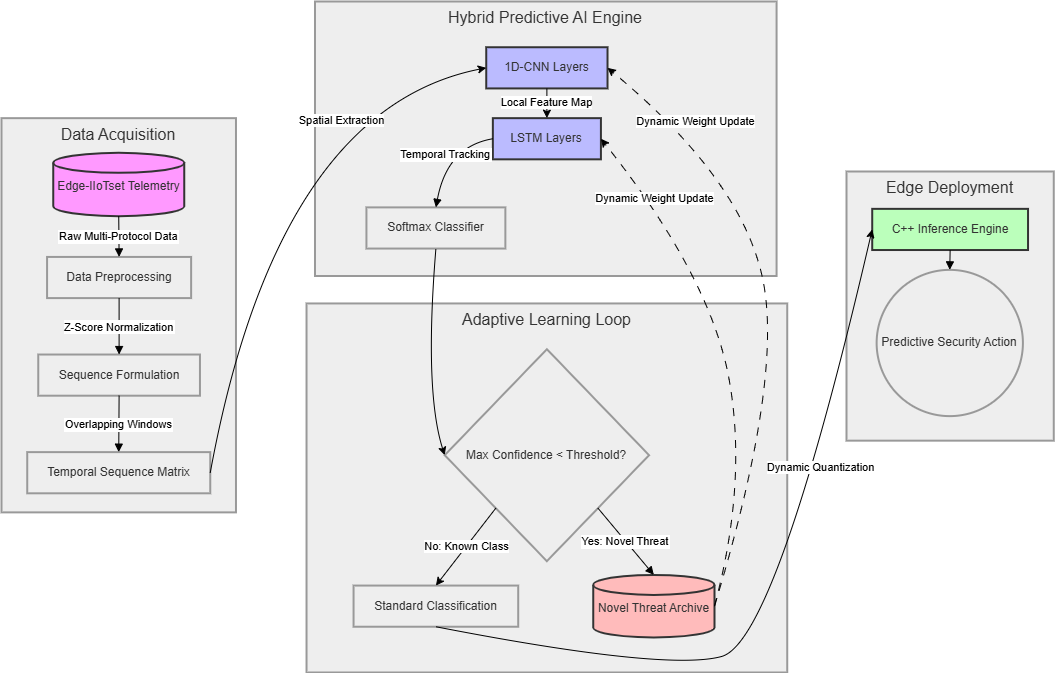

The diagram above was exported from draw.io. Its source (the exported page's mxGraphModel, read from the mxfile embedded in the PNG):
<mxGraphModel dx="2321" dy="753" grid="1" gridSize="10" guides="1" tooltips="1" connect="1" arrows="1" fold="1" page="1" pageScale="1" pageWidth="850" pageHeight="1100" math="0" shadow="0">
  <root>
    <mxCell id="0" />
    <mxCell id="1" parent="0" />
    <mxCell id="VbCr_RG2ljKblPYMWKdk-3" connectable="0" parent="1" style="group" value="" vertex="1">
      <mxGeometry height="671" width="760" x="-805" y="380" as="geometry" />
    </mxCell>
    <mxCell id="6_WgsnsppjOsYyxZFtFm-2" parent="VbCr_RG2ljKblPYMWKdk-3" style="whiteSpace=wrap;strokeWidth=2;fillColor=light-dark(#eeeeee,#1f2020);strokeColor=light-dark(#999999,#cccccc);fontColor=light-dark(#333333,#cccccc);verticalAlign=top;fontSize=16;" value="Adaptive Learning Loop" vertex="1">
      <mxGeometry height="369.04999999999995" width="480.6963249516441" x="305.0336750483559" y="301.95" as="geometry" />
    </mxCell>
    <mxCell id="6_WgsnsppjOsYyxZFtFm-3" parent="VbCr_RG2ljKblPYMWKdk-3" style="whiteSpace=wrap;strokeWidth=2;fillColor=light-dark(#eeeeee,#1f2020);strokeColor=light-dark(#999999,#cccccc);fontColor=light-dark(#333333,#cccccc);verticalAlign=top;fontSize=16;" value="Hybrid Predictive AI Engine" vertex="1">
      <mxGeometry height="274.5" width="461.5860735009671" x="313.4862862669246" as="geometry" />
    </mxCell>
    <mxCell id="6_WgsnsppjOsYyxZFtFm-4" parent="VbCr_RG2ljKblPYMWKdk-3" style="whiteSpace=wrap;strokeWidth=2;fillColor=light-dark(#eeeeee,#1f2020);strokeColor=light-dark(#999999,#cccccc);fontColor=light-dark(#333333,#cccccc);verticalAlign=top;fontSize=16;" value="Data Acquisition" vertex="1">
      <mxGeometry height="394.2125" width="234.46808510638297" y="116.66" as="geometry" />
    </mxCell>
    <mxCell id="6_WgsnsppjOsYyxZFtFm-5" parent="VbCr_RG2ljKblPYMWKdk-3" style="shape=cylinder3;boundedLbl=1;backgroundOutline=1;size=10;strokeWidth=2;whiteSpace=wrap;fillColor=#f9f;strokeColor=#333;fontColor=light-dark(#333333,#cccccc);verticalAlign=top;" value="Edge-IIoTset Telemetry" vertex="1">
      <mxGeometry height="63.287499999999994" width="130.83172147001935" x="51.81818181818181" y="151.35375" as="geometry" />
    </mxCell>
    <mxCell id="6_WgsnsppjOsYyxZFtFm-6" parent="VbCr_RG2ljKblPYMWKdk-3" style="whiteSpace=wrap;strokeWidth=2;fillColor=light-dark(#eeeeee,#1f2020);strokeColor=light-dark(#999999,#cccccc);fontColor=light-dark(#333333,#cccccc);" value="Data Preprocessing" vertex="1">
      <mxGeometry height="41.175" width="144.06189555125724" x="45.5705996131528" y="255.435" as="geometry" />
    </mxCell>
    <mxCell id="6_WgsnsppjOsYyxZFtFm-7" parent="VbCr_RG2ljKblPYMWKdk-3" style="whiteSpace=wrap;strokeWidth=2;fillColor=light-dark(#eeeeee,#1f2020);strokeColor=light-dark(#999999,#cccccc);fontColor=light-dark(#333333,#cccccc);" value="Sequence Formulation" vertex="1">
      <mxGeometry height="41.175" width="161.70212765957447" x="36.7504835589942" y="353.03499999999997" as="geometry" />
    </mxCell>
    <mxCell id="6_WgsnsppjOsYyxZFtFm-8" parent="VbCr_RG2ljKblPYMWKdk-3" style="whiteSpace=wrap;strokeWidth=2;fillColor=light-dark(#eeeeee,#1f2020);strokeColor=light-dark(#999999,#cccccc);fontColor=light-dark(#333333,#cccccc);" value="Temporal Sequence Matrix" vertex="1">
      <mxGeometry height="41.175" width="183.01740812379109" x="25.725338491295936" y="450.635" as="geometry" />
    </mxCell>
    <mxCell id="6_WgsnsppjOsYyxZFtFm-9" parent="VbCr_RG2ljKblPYMWKdk-3" style="whiteSpace=wrap;strokeWidth=2;fillColor=#bbf;strokeColor=#333;fontColor=light-dark(#333333,#cccccc);" value="1D-CNN Layers" vertex="1">
      <mxGeometry height="41.175" width="121.27659574468085" x="484.7435396518375" y="45.75" as="geometry" />
    </mxCell>
    <mxCell id="6_WgsnsppjOsYyxZFtFm-10" parent="VbCr_RG2ljKblPYMWKdk-3" style="whiteSpace=wrap;strokeWidth=2;fillColor=#bbf;strokeColor=#333;fontColor=light-dark(#333333,#cccccc);" value="LSTM Layers" vertex="1">
      <mxGeometry height="41.175" width="108.04642166344294" x="491.3586266924565" y="116.6625" as="geometry" />
    </mxCell>
    <mxCell id="6_WgsnsppjOsYyxZFtFm-11" parent="VbCr_RG2ljKblPYMWKdk-3" style="whiteSpace=wrap;strokeWidth=2;fillColor=light-dark(#eeeeee,#1f2020);strokeColor=light-dark(#999999,#cccccc);fontColor=light-dark(#333333,#cccccc);" value="Softmax Classifier" vertex="1">
      <mxGeometry height="41.175" width="138.91682785299807" x="364.93696324951645" y="205.875" as="geometry" />
    </mxCell>
    <mxCell id="6_WgsnsppjOsYyxZFtFm-12" parent="VbCr_RG2ljKblPYMWKdk-3" style="rhombus;strokeWidth=2;whiteSpace=wrap;fillColor=light-dark(#eeeeee,#1f2020);strokeColor=light-dark(#999999,#cccccc);fontColor=light-dark(#333333,#cccccc);" value="Max Confidence &lt; Threshold?" vertex="1">
      <mxGeometry height="211.975" width="204.33268858800773" x="443.2154932301741" y="347.7" as="geometry" />
    </mxCell>
    <mxCell id="6_WgsnsppjOsYyxZFtFm-13" parent="VbCr_RG2ljKblPYMWKdk-3" style="shape=cylinder3;boundedLbl=1;backgroundOutline=1;size=10;strokeWidth=2;whiteSpace=wrap;fillColor=#fbb;strokeColor=#333;fontColor=light-dark(#333333,#cccccc);verticalAlign=top;labelPosition=center;verticalLabelPosition=middle;align=center;" value="Novel Threat Archive" vertex="1">
      <mxGeometry height="62.525" width="121.27659574468085" x="591.6874468085107" y="573.4" as="geometry" />
    </mxCell>
    <mxCell id="6_WgsnsppjOsYyxZFtFm-14" parent="VbCr_RG2ljKblPYMWKdk-3" style="whiteSpace=wrap;strokeWidth=2;fillColor=light-dark(#eeeeee,#1f2020);strokeColor=light-dark(#999999,#cccccc);fontColor=light-dark(#333333,#cccccc);" value="Standard Classification" vertex="1">
      <mxGeometry height="41.175" width="164.642166344294" x="352.0742940038685" y="584.0749999999999" as="geometry" />
    </mxCell>
    <mxCell id="6_WgsnsppjOsYyxZFtFm-17" edge="1" parent="VbCr_RG2ljKblPYMWKdk-3" source="6_WgsnsppjOsYyxZFtFm-5" style="curved=1;startArrow=none;endArrow=block;exitX=0.5;exitY=1;entryX=0.5;entryY=0;rounded=0;" target="6_WgsnsppjOsYyxZFtFm-6" value="Raw Multi-Protocol Data">
      <mxGeometry relative="1" as="geometry">
        <Array as="points" />
      </mxGeometry>
    </mxCell>
    <mxCell id="6_WgsnsppjOsYyxZFtFm-18" edge="1" parent="VbCr_RG2ljKblPYMWKdk-3" source="6_WgsnsppjOsYyxZFtFm-6" style="curved=1;startArrow=none;endArrow=block;exitX=0.5;exitY=1;entryX=0.5;entryY=0;rounded=0;" target="6_WgsnsppjOsYyxZFtFm-7" value="Z-Score Normalization">
      <mxGeometry relative="1" as="geometry">
        <Array as="points" />
      </mxGeometry>
    </mxCell>
    <mxCell id="6_WgsnsppjOsYyxZFtFm-19" edge="1" parent="VbCr_RG2ljKblPYMWKdk-3" source="6_WgsnsppjOsYyxZFtFm-7" style="curved=1;startArrow=none;endArrow=block;exitX=0.5;exitY=1;entryX=0.5;entryY=0;rounded=0;" target="6_WgsnsppjOsYyxZFtFm-8" value="Overlapping Windows">
      <mxGeometry relative="1" as="geometry">
        <Array as="points" />
      </mxGeometry>
    </mxCell>
    <mxCell id="6_WgsnsppjOsYyxZFtFm-22" edge="1" parent="VbCr_RG2ljKblPYMWKdk-3" source="6_WgsnsppjOsYyxZFtFm-10" style="curved=1;startArrow=none;endArrow=block;exitX=0;exitY=0.5;entryX=0.5;entryY=0;rounded=0;exitDx=0;exitDy=0;" target="6_WgsnsppjOsYyxZFtFm-11" value="Temporal Tracking">
      <mxGeometry relative="1" as="geometry">
        <Array as="points">
          <mxPoint x="445.7880270793037" y="144.875" />
        </Array>
      </mxGeometry>
    </mxCell>
    <mxCell id="6_WgsnsppjOsYyxZFtFm-24" edge="1" parent="VbCr_RG2ljKblPYMWKdk-3" source="6_WgsnsppjOsYyxZFtFm-12" style="curved=1;startArrow=none;endArrow=block;exitX=1;exitY=1;entryX=0.5;entryY=0;rounded=0;exitDx=0;exitDy=0;entryDx=0;entryDy=0;entryPerimeter=0;" target="6_WgsnsppjOsYyxZFtFm-13" value="Yes: Novel Threat">
      <mxGeometry relative="1" as="geometry">
        <Array as="points" />
      </mxGeometry>
    </mxCell>
    <mxCell id="6_WgsnsppjOsYyxZFtFm-32" edge="1" parent="VbCr_RG2ljKblPYMWKdk-3" source="6_WgsnsppjOsYyxZFtFm-8" style="curved=1;endArrow=classic;html=1;rounded=0;exitX=1;exitY=0.5;exitDx=0;exitDy=0;entryX=0;entryY=0.5;entryDx=0;entryDy=0;" target="6_WgsnsppjOsYyxZFtFm-9" value="Spatial Extraction">
      <mxGeometry height="50" relative="1" width="50" x="0.4765" y="-24" as="geometry">
        <mxPoint x="1" as="offset" />
        <Array as="points">
          <mxPoint x="275.63328820116055" y="107.51249999999999" />
        </Array>
        <mxPoint x="234.47274661508706" y="471.2225000000001" as="sourcePoint" />
        <mxPoint x="319.7338684719536" y="229.5125" as="targetPoint" />
      </mxGeometry>
    </mxCell>
    <mxCell id="6_WgsnsppjOsYyxZFtFm-36" edge="1" parent="VbCr_RG2ljKblPYMWKdk-3" source="6_WgsnsppjOsYyxZFtFm-13" style="curved=1;endArrow=classic;html=1;rounded=0;exitX=1;exitY=0.5;exitDx=0;exitDy=0;exitPerimeter=0;entryX=1;entryY=0.5;entryDx=0;entryDy=0;dashed=1;dashPattern=8 8;" target="6_WgsnsppjOsYyxZFtFm-9" value="Dynamic Weight Update">
      <mxGeometry height="50" relative="1" width="50" x="0.6645" y="-14" as="geometry">
        <mxPoint y="-1" as="offset" />
        <Array as="points">
          <mxPoint x="782.7899613152805" y="374.3875" />
          <mxPoint x="738.6893810444874" y="176.1375" />
        </Array>
        <mxPoint x="693.8537911025145" y="552.8125" as="sourcePoint" />
        <mxPoint x="647.5481818181818" y="45.750000000000085" as="targetPoint" />
      </mxGeometry>
    </mxCell>
    <mxCell id="6_WgsnsppjOsYyxZFtFm-39" edge="1" parent="VbCr_RG2ljKblPYMWKdk-3" source="6_WgsnsppjOsYyxZFtFm-13" style="curved=1;endArrow=classic;html=1;rounded=0;exitX=1;exitY=0.5;exitDx=0;exitDy=0;exitPerimeter=0;entryX=1;entryY=0.5;entryDx=0;entryDy=0;dashed=1;dashPattern=8 8;" target="6_WgsnsppjOsYyxZFtFm-10" value="Dynamic Weight Update">
      <mxGeometry height="50" relative="1" width="50" x="0.6871" y="-5" as="geometry">
        <mxPoint as="offset" />
        <Array as="points">
          <mxPoint x="746.0394777562863" y="481.1375" />
          <mxPoint x="709.288994197292" y="275.2625" />
        </Array>
        <mxPoint x="738.6893810444874" y="542.1374999999999" as="sourcePoint" />
        <mxPoint x="775.4398646034816" y="504.0125" as="targetPoint" />
      </mxGeometry>
    </mxCell>
    <mxCell id="6_WgsnsppjOsYyxZFtFm-41" edge="1" parent="VbCr_RG2ljKblPYMWKdk-3" source="6_WgsnsppjOsYyxZFtFm-11" style="curved=1;endArrow=classic;html=1;rounded=0;exitX=0.5;exitY=1;exitDx=0;exitDy=0;entryX=0;entryY=0.5;entryDx=0;entryDy=0;" target="6_WgsnsppjOsYyxZFtFm-12" value="">
      <mxGeometry height="50" relative="1" width="50" as="geometry">
        <Array as="points">
          <mxPoint x="422.6352224371373" y="389.6375" />
        </Array>
        <mxPoint x="761.8421856866538" y="335.5" as="sourcePoint" />
        <mxPoint x="798.5926692456479" y="297.375" as="targetPoint" />
      </mxGeometry>
    </mxCell>
    <mxCell id="6_WgsnsppjOsYyxZFtFm-43" edge="1" parent="VbCr_RG2ljKblPYMWKdk-3" source="6_WgsnsppjOsYyxZFtFm-9" style="endArrow=classic;html=1;rounded=0;exitX=0.5;exitY=1;exitDx=0;exitDy=0;entryX=0.5;entryY=0;entryDx=0;entryDy=0;" target="6_WgsnsppjOsYyxZFtFm-10" value="Local Feature Map">
      <mxGeometry height="50" relative="1" width="50" as="geometry">
        <mxPoint x="497.23870406189553" y="122" as="sourcePoint" />
        <mxPoint x="533.9891876208898" y="83.875" as="targetPoint" />
      </mxGeometry>
    </mxCell>
    <mxCell id="VbCr_RG2ljKblPYMWKdk-1" edge="1" parent="VbCr_RG2ljKblPYMWKdk-3" source="6_WgsnsppjOsYyxZFtFm-12" style="endArrow=classic;html=1;rounded=0;exitX=0;exitY=1;exitDx=0;exitDy=0;entryX=0.5;entryY=0;entryDx=0;entryDy=0;" target="6_WgsnsppjOsYyxZFtFm-14" value="No: Known Class">
      <mxGeometry height="50" relative="1" width="50" as="geometry">
        <mxPoint x="393.23483558994195" y="519.2624999999999" as="sourcePoint" />
        <mxPoint x="429.9853191489362" y="481.1375" as="targetPoint" />
      </mxGeometry>
    </mxCell>
    <mxCell id="6_WgsnsppjOsYyxZFtFm-1" parent="1" style="whiteSpace=wrap;strokeWidth=2;fillColor=light-dark(#eeeeee,#1f2020);strokeColor=light-dark(#999999,#cccccc);fontColor=light-dark(#333333,#cccccc);verticalAlign=top;fontSize=16;" value="Edge Deployment" vertex="1">
      <mxGeometry height="269.16249999999997" width="207.27272727272725" x="39.997678916827795" y="549.9975" as="geometry" />
    </mxCell>
    <mxCell id="6_WgsnsppjOsYyxZFtFm-15" parent="1" style="whiteSpace=wrap;strokeWidth=2;fillColor=#bfb;strokeColor=#333;fontColor=light-dark(#333333,#cccccc);" value="C++ Inference Engine" vertex="1">
      <mxGeometry height="41.175" width="155.8220502901354" x="65.72301740812372" y="587.36" as="geometry" />
    </mxCell>
    <mxCell id="6_WgsnsppjOsYyxZFtFm-16" parent="1" style="ellipse;aspect=fixed;strokeWidth=2;whiteSpace=wrap;fillColor=light-dark(#eeeeee,#1f2020);strokeColor=light-dark(#999999,#cccccc);fontColor=light-dark(#333333,#cccccc);" value="Predictive Security Action" vertex="1">
      <mxGeometry height="146.2669245647969" width="146.2669245647969" x="70.13307543520307" y="648.36" as="geometry" />
    </mxCell>
    <mxCell id="6_WgsnsppjOsYyxZFtFm-29" edge="1" parent="1" source="6_WgsnsppjOsYyxZFtFm-15" style="curved=1;startArrow=none;endArrow=block;exitX=0.5;exitY=0.99;entryX=0.5;entryY=0;rounded=0;" target="6_WgsnsppjOsYyxZFtFm-16" value="">
      <mxGeometry relative="1" as="geometry">
        <Array as="points" />
      </mxGeometry>
    </mxCell>
    <mxCell id="VbCr_RG2ljKblPYMWKdk-2" edge="1" parent="1" source="6_WgsnsppjOsYyxZFtFm-14" style="curved=1;endArrow=classic;html=1;rounded=0;exitX=0.5;exitY=1;exitDx=0;exitDy=0;entryX=0;entryY=0.5;entryDx=0;entryDy=0;" target="6_WgsnsppjOsYyxZFtFm-15" value="Dynamic Quantization">
      <mxGeometry height="50" relative="1" width="50" x="0.3706" y="-3" as="geometry">
        <mxPoint as="offset" />
        <Array as="points">
          <mxPoint x="-140" y="1050" />
          <mxPoint x="-30" y="1020" />
        </Array>
        <mxPoint x="-569.7969052224371" y="952.6374999999999" as="sourcePoint" />
        <mxPoint x="-533.046421663443" y="914.5124999999999" as="targetPoint" />
      </mxGeometry>
    </mxCell>
  </root>
</mxGraphModel>